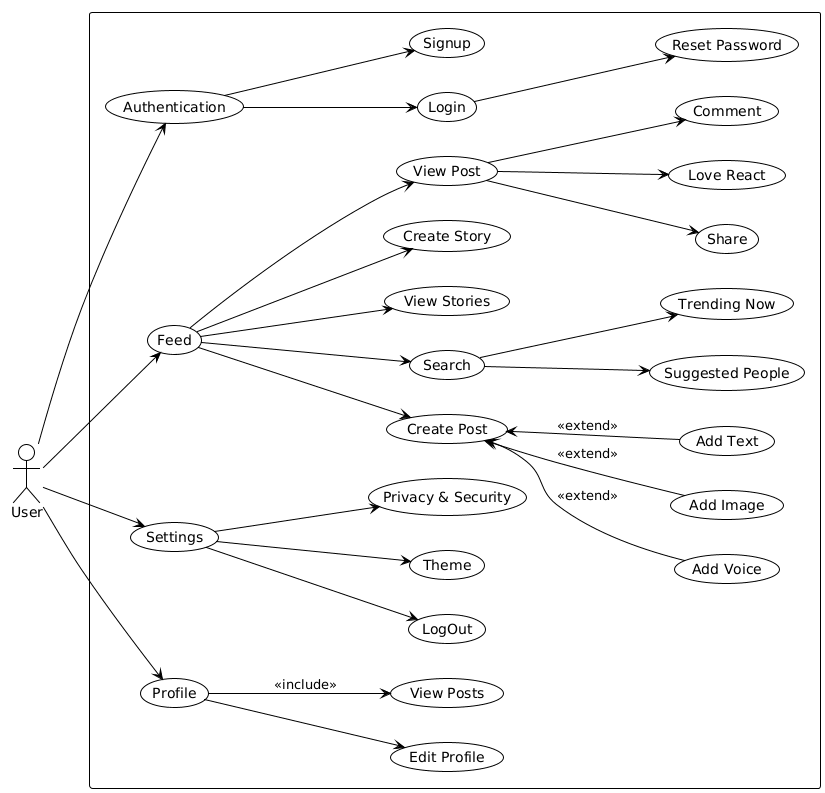

The diagram above was rendered by PlantUML. Its source (embedded in the PNG):
@startuml
left to right direction
!theme plain


rectangle {

  (Authentication) --> (Login)
  (Login) --> (Reset Password)
  (Authentication) --> (Signup)

  (Feed)
  (Feed) --> (Create Post)
  (Create Post) <-- (Add Image) : <<extend>>
  (Create Post) <-- (Add Text) : <<extend>>
  (Create Post) <-- (Add Voice) : <<extend>>

  (Settings)
  (Theme)
  (Privacy & Security)
  (LogOut)

  (Feed) --> (Search)
  (Feed) --> (View Stories)
  (Feed) --> (Create Story)
  (Feed) --> (View Post)
  (View Post) --> (Love React)
  (View Post) --> (Comment)
  (View Post) --> (Share)

  (Search) --> (Suggested People)
  (Search) --> (Trending Now)

  (Profile) --> (Edit Profile)
  (Profile) --> (View Posts) : <<include>>

  (Settings) --> (Theme)
  (Settings) --> (Privacy & Security)
  (Settings) --> (LogOut)
}

actor User

User --> (Feed)
User --> (Profile)
User --> (Settings)
User --> (Authentication)
@enduml